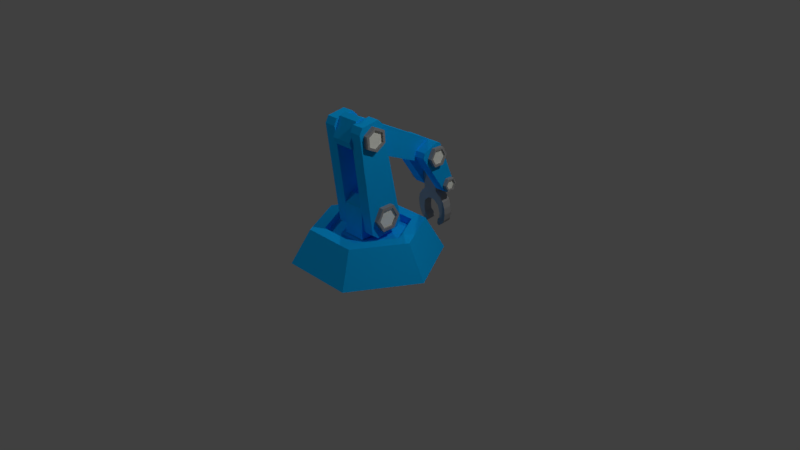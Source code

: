 # Source: inserterv4.blend  (saved by Blender 2.78.0; exported with 4.5.12 LTS)
import bpy
from mathutils import Matrix  # noqa: F401  (used for matrix-valued properties, if any)

bpy.ops.wm.read_factory_settings(use_empty=True)
scene = bpy.context.scene
scene.name = 'Scene'

# ---- collections
col_collection_1 = bpy.data.collections.new('Collection 1'); scene.collection.children.link(col_collection_1)

# ---- materials (node trees are filled in below, after node groups)
mat_material_001 = bpy.data.materials.new('Material.001')
mat_material_001.alpha_threshold = 0.0
mat_material_001.use_transparent_shadow = False
mat_material_001.diffuse_color = (0.004449, 0.4505, 1.0, 1.0)
mat_material_001.roughness = 0.5
mat_material_001.specular_intensity = 1.0
mat_material_002 = bpy.data.materials.new('Material.002')
mat_material_002.alpha_threshold = 0.0
mat_material_002.use_transparent_shadow = False
mat_material_002.diffuse_color = (0.3506, 0.3506, 0.3506, 1.0)
mat_material_002.roughness = 0.5
mat_material_003 = bpy.data.materials.new('Material.003')
mat_material_003.alpha_threshold = 0.0
mat_material_003.use_transparent_shadow = False
mat_material_003.diffuse_color = (0.9816, 1.0, 0.9068, 1.0)
mat_material_003.roughness = 0.5
mat_material_003.specular_intensity = 1.0

# ---- material node trees

# ---- world
world_world = bpy.data.worlds.new('World'); scene.world = world_world
world_world.color = (0.05088, 0.05088, 0.05088)
world_world.use_sun_shadow = False
world_world.sun_shadow_jitter_overblur = 0.0
world_world.cycles.sampling_method = 'MANUAL'

# ---- cameras
cam_camera = bpy.data.cameras.new('Camera')
cam_camera.clip_end = 100.0
cam_camera.lens = 35.0
cam_camera.sensor_width = 32.0
cam_camera.sensor_height = 18.0
cam_camera.ortho_scale = 7.314
cam_camera.dof.focus_distance = 0.0
cam_camera.dof.aperture_fstop = 128.0

# ---- lights
light_lamp = bpy.data.lights.new('Lamp', 'POINT')
light_lamp.transmission_factor = 0.0
light_lamp.cutoff_distance = 30.0
light_lamp.energy = 349.0
light_lamp.shadow_buffer_clip_start = 1.001
light_lamp.shadow_soft_size = 0.1
light_lamp.shadow_maximum_resolution = 0.006
light_lamp.use_absolute_resolution = True
light_lamp_001 = bpy.data.lights.new('Lamp.001', 'POINT')
light_lamp_001.transmission_factor = 0.0
light_lamp_001.cutoff_distance = 30.0
light_lamp_001.energy = 349.0
light_lamp_001.shadow_buffer_clip_start = 1.001
light_lamp_001.shadow_soft_size = 0.1
light_lamp_001.shadow_maximum_resolution = 0.006
light_lamp_001.use_absolute_resolution = True
light_lamp_002 = bpy.data.lights.new('Lamp.002', 'POINT')
light_lamp_002.transmission_factor = 0.0
light_lamp_002.cutoff_distance = 30.0
light_lamp_002.energy = 349.0
light_lamp_002.shadow_buffer_clip_start = 1.001
light_lamp_002.shadow_soft_size = 0.1
light_lamp_002.shadow_maximum_resolution = 0.006
light_lamp_002.use_absolute_resolution = True

# ---- meshes
me_cylinder = bpy.data.meshes.new('Cylinder')
me_cylinder.from_pydata([(-0.5, 0.866, -0.01206), (-0.3721, 0.6444, 0.4354), (0.5, 0.866, -0.01206), (0.3721, 0.6444, 0.4354), (1.0, -5.96e-08, -0.01206), (0.7441, 0.0, 0.4354), (0.5, -0.866, -0.01206), (0.3721, -0.6444, 0.4354), (-0.5, -0.866, -0.01206), (-0.3721, -0.6444, 0.4354), (-1.0, -1.192e-07, -0.01206), (-0.7441, -8.941e-08, 0.4354), (0.2794, 0.4839, 0.4354), (-0.2794, 0.4839, 0.4354), (0.5588, -1.49e-08, 0.4354), (0.2794, -0.4839, 0.4354), (-0.2794, -0.4839, 0.4354), (-0.5588, -7.451e-08, 0.4354), (0.2794, 0.4839, 0.3333), (-0.2794, 0.4839, 0.3333), (0.5588, -1.49e-08, 0.3333), (0.2794, -0.4839, 0.3333), (-0.2794, -0.4839, 0.3333), (-0.5588, -7.451e-08, 0.3333)], [], [(0, 1, 3, 2), (2, 3, 5, 4), (4, 5, 7, 6), (6, 7, 9, 8), (9, 7, 15, 16), (8, 9, 11, 10), (10, 11, 1, 0), (0, 2, 4, 6, 8, 10), (17, 16, 22, 23), (5, 3, 12, 14), (11, 9, 16, 17), (3, 1, 13, 12), (7, 5, 14, 15), (1, 11, 17, 13), (18, 19, 23, 22, 21, 20), (15, 14, 20, 21), (12, 13, 19, 18), (13, 17, 23, 19), (16, 15, 21, 22), (14, 12, 18, 20)])
me_cylinder.materials.append(mat_material_001)
me_cylinder.use_remesh_preserve_volume = False
me_cylinder.use_remesh_preserve_attributes = False
me_cylinder.use_mirror_vertex_groups = False
me_cylinder.update()
me_cube_001 = bpy.data.meshes.new('Cube.001')
me_cube_001.from_pydata([(-0.1518, -0.241, 0.3441), (-0.1518, 0.241, 0.3441), (0.1518, -0.241, 0.3441), (0.1518, 0.241, 0.3441), (-0.1518, -0.241, 0.7673), (-0.1518, -0.1439, 0.8767), (-0.1518, 0.1439, 0.8767), (-0.1518, 0.241, 0.7673), (0.1518, -0.1439, 0.8767), (0.1518, -0.241, 0.7673), (0.1518, 0.241, 0.7673), (0.1518, 0.1439, 0.8767)], [], [(11, 6, 5, 8), (3, 10, 11, 8, 9, 2), (0, 4, 5, 6, 7, 1), (1, 3, 2, 0), (1, 7, 10, 3), (6, 11, 10, 7), (8, 5, 4, 9), (2, 9, 4, 0)])
me_cube_001.materials.append(mat_material_001)
me_cube_001.use_remesh_preserve_volume = False
me_cube_001.use_remesh_preserve_attributes = False
me_cube_001.use_mirror_vertex_groups = False
me_cube_001.update()
me_cube_002 = bpy.data.meshes.new('Cube.002')
me_cube_002.from_pydata([(0.1461, -0.1397, -0.2654), (0.1461, -0.2257, -0.2047), (0.1461, -0.4028, 1.145), (0.1461, -0.3592, 1.228), (0.1461, 0.2382, -0.1247), (0.1461, 0.1775, -0.2107), (0.1461, -0.1161, 1.27), (0.1461, -0.04729, 1.206), (0.3097, -0.2257, -0.2047), (0.3097, -0.1397, -0.2654), (0.3097, -0.3592, 1.228), (0.3097, -0.4028, 1.145), (0.3097, 0.1775, -0.2107), (0.3097, 0.2382, -0.1247), (0.3097, -0.04729, 1.206), (0.3097, -0.1161, 1.27)], [], [(8, 11, 2, 1), (12, 13, 14, 15, 10, 11, 8, 9), (15, 6, 3, 10), (0, 1, 2, 3, 6, 7, 4, 5), (4, 7, 14, 13), (12, 5, 4, 13), (6, 15, 14, 7), (0, 9, 8, 1), (10, 3, 2, 11), (5, 12, 9, 0)])
me_cube_002.materials.append(mat_material_001)
me_cube_002.use_remesh_preserve_volume = False
me_cube_002.use_remesh_preserve_attributes = False
me_cube_002.use_mirror_vertex_groups = False
me_cube_002.update()
me_cylinder_001 = bpy.data.meshes.new('Cylinder.001')
me_cylinder_001.from_pydata([(0.3069, 0.4602, 0.917), (0.3714, 0.4602, 0.917), (0.3069, 0.5543, 0.7647), (0.3714, 0.5543, 0.7647), (0.3069, 0.4694, 0.607), (0.3714, 0.4694, 0.607), (0.3069, 0.2905, 0.6017), (0.3714, 0.2905, 0.6017), (0.3069, 0.1964, 0.754), (0.3714, 0.1964, 0.754), (0.3069, 0.2812, 0.9116), (0.3714, 0.2812, 0.9116), (0.3714, 0.5131, 0.7634), (0.3714, 0.4407, 0.8807), (0.3714, 0.4478, 0.642), (0.3714, 0.31, 0.6379), (0.3714, 0.2375, 0.7552), (0.3714, 0.3029, 0.8766), (0.3454, 0.5131, 0.7634), (0.3454, 0.4407, 0.8807), (0.3454, 0.4478, 0.642), (0.3454, 0.31, 0.6379), (0.3454, 0.2375, 0.7552), (0.3454, 0.3029, 0.8766), (-0.3069, 0.4602, 0.917), (-0.3714, 0.4602, 0.917), (-0.3069, 0.5543, 0.7647), (-0.3714, 0.5543, 0.7647), (-0.3069, 0.4694, 0.607), (-0.3714, 0.4694, 0.607), (-0.3069, 0.2905, 0.6017), (-0.3714, 0.2905, 0.6017), (-0.3069, 0.1964, 0.754), (-0.3714, 0.1964, 0.754), (-0.3069, 0.2812, 0.9116), (-0.3714, 0.2812, 0.9116), (-0.3714, 0.5131, 0.7634), (-0.3714, 0.4407, 0.8807), (-0.3714, 0.4478, 0.642), (-0.3714, 0.31, 0.6379), (-0.3714, 0.2375, 0.7552), (-0.3714, 0.3029, 0.8766), (-0.3454, 0.5131, 0.7634), (-0.3454, 0.4407, 0.8807), (-0.3454, 0.4478, 0.642), (-0.3454, 0.31, 0.6379), (-0.3454, 0.2375, 0.7552), (-0.3454, 0.3029, 0.8766)], [], [(0, 1, 3, 2), (2, 3, 5, 4), (4, 5, 7, 6), (6, 7, 9, 8), (5, 3, 12, 14), (8, 9, 11, 10), (10, 11, 1, 0), (0, 2, 4, 6, 8, 10), (15, 14, 20, 21), (11, 9, 16, 17), (3, 1, 13, 12), (7, 5, 14, 15), (1, 11, 17, 13), (9, 7, 15, 16), (18, 19, 23, 22, 21, 20), (12, 13, 19, 18), (13, 17, 23, 19), (16, 15, 21, 22), (14, 12, 18, 20), (17, 16, 22, 23), (24, 26, 27, 25), (26, 28, 29, 27), (28, 30, 31, 29), (30, 32, 33, 31), (29, 38, 36, 27), (32, 34, 35, 33), (34, 24, 25, 35), (24, 34, 32, 30, 28, 26), (39, 45, 44, 38), (35, 41, 40, 33), (27, 36, 37, 25), (31, 39, 38, 29), (25, 37, 41, 35), (33, 40, 39, 31), (42, 44, 45, 46, 47, 43), (36, 42, 43, 37), (37, 43, 47, 41), (40, 46, 45, 39), (38, 44, 42, 36), (41, 47, 46, 40)])
me_cylinder_001.polygons.foreach_set('material_index', [0, 0, 0, 0, 0, 0, 0, 0, 0, 0, 0, 0, 0, 0, 1, 0, 0, 0, 0, 0, 0, 0, 0, 0, 0, 0, 0, 0, 0, 0, 0, 0, 0, 0, 1, 0, 0, 0, 0, 0])
me_cylinder_001.materials.append(mat_material_002)
me_cylinder_001.materials.append(mat_material_003)
me_cylinder_001.use_remesh_preserve_volume = False
me_cylinder_001.use_remesh_preserve_attributes = False
me_cylinder_001.use_mirror_vertex_groups = False
me_cylinder_001.update()
me_cube_004 = bpy.data.meshes.new('Cube.004')
me_cube_004.from_pydata([(-0.1487, -0.1105, 0.1947), (-0.1487, -0.02892, 0.2247), (-0.09932, 1.239, -0.4081), (-0.09932, 1.276, -0.4778), (-0.1487, -0.192, -0.1285), (-0.1487, -0.222, -0.04686), (-0.09932, 1.189, -0.666), (-0.09932, 1.112, -0.6832), (0.1487, -0.02892, 0.2247), (0.1487, -0.1105, 0.1947), (0.09932, 1.276, -0.4778), (0.09932, 1.239, -0.4081), (0.1487, -0.222, -0.04686), (0.1487, -0.192, -0.1285), (0.09932, 1.112, -0.6832), (0.09932, 1.189, -0.666)], [], [(8, 11, 2, 1), (12, 13, 14, 15, 10, 11, 8, 9), (15, 6, 3, 10), (0, 1, 2, 3, 6, 7, 4, 5), (4, 7, 14, 13), (12, 5, 4, 13), (6, 15, 14, 7), (0, 9, 8, 1), (10, 3, 2, 11), (5, 12, 9, 0)])
me_cube_004.materials.append(mat_material_001)
me_cube_004.use_remesh_preserve_volume = False
me_cube_004.use_remesh_preserve_attributes = False
me_cube_004.use_mirror_vertex_groups = False
me_cube_004.update()
me_cube_005 = bpy.data.meshes.new('Cube.005')
me_cube_005.from_pydata([(0.1021, 0.006549, 0.1809), (0.1021, 0.07603, 0.158), (0.1021, 0.3495, -0.4687), (0.1021, 0.3405, -0.5167), (0.1021, -0.2161, 0.01054), (0.1021, -0.1932, 0.08002), (0.1021, 0.2256, -0.5748), (0.1021, 0.1815, -0.5535), (0.2657, 0.07603, 0.158), (0.2657, 0.006549, 0.1809), (0.2657, 0.3405, -0.5167), (0.2657, 0.3495, -0.4687), (0.2657, -0.1932, 0.08002), (0.2657, -0.2161, 0.01054), (0.2657, 0.1815, -0.5535), (0.2657, 0.2256, -0.5748)], [], [(8, 11, 2, 1), (12, 13, 14, 15, 10, 11, 8, 9), (15, 6, 3, 10), (0, 1, 2, 3, 6, 7, 4, 5), (4, 7, 14, 13), (12, 5, 4, 13), (6, 15, 14, 7), (0, 9, 8, 1), (10, 3, 2, 11), (5, 12, 9, 0)])
me_cube_005.materials.append(mat_material_001)
me_cube_005.use_remesh_preserve_volume = False
me_cube_005.use_remesh_preserve_attributes = False
me_cube_005.use_mirror_vertex_groups = False
me_cube_005.update()
me_cylinder_003 = bpy.data.meshes.new('Cylinder.003')
me_cylinder_003.from_pydata([(0.2702, 1.556, 1.906), (0.327, 1.556, 1.906), (0.2702, 1.627, 1.784), (0.327, 1.627, 1.784), (0.2702, 1.558, 1.662), (0.327, 1.558, 1.662), (0.2702, 1.417, 1.661), (0.327, 1.417, 1.661), (0.2702, 1.346, 1.783), (0.327, 1.346, 1.783), (0.2702, 1.416, 1.905), (0.327, 1.416, 1.905), (0.327, 1.595, 1.784), (0.327, 1.54, 1.878), (0.327, 1.541, 1.69), (0.327, 1.433, 1.689), (0.327, 1.378, 1.783), (0.327, 1.432, 1.877), (0.3041, 1.595, 1.784), (0.3041, 1.54, 1.878), (0.3041, 1.541, 1.69), (0.3041, 1.433, 1.689), (0.3041, 1.378, 1.783), (0.3041, 1.432, 1.877), (-0.2702, 1.556, 1.906), (-0.327, 1.556, 1.906), (-0.2702, 1.627, 1.784), (-0.327, 1.627, 1.784), (-0.2702, 1.558, 1.662), (-0.327, 1.558, 1.662), (-0.2702, 1.417, 1.661), (-0.327, 1.417, 1.661), (-0.2702, 1.346, 1.783), (-0.327, 1.346, 1.783), (-0.2702, 1.416, 1.905), (-0.327, 1.416, 1.905), (-0.327, 1.595, 1.784), (-0.327, 1.54, 1.878), (-0.327, 1.541, 1.69), (-0.327, 1.433, 1.689), (-0.327, 1.378, 1.783), (-0.327, 1.432, 1.877), (-0.3041, 1.595, 1.784), (-0.3041, 1.54, 1.878), (-0.3041, 1.541, 1.69), (-0.3041, 1.433, 1.689), (-0.3041, 1.378, 1.783), (-0.3041, 1.432, 1.877)], [], [(0, 1, 3, 2), (2, 3, 5, 4), (4, 5, 7, 6), (6, 7, 9, 8), (5, 3, 12, 14), (8, 9, 11, 10), (10, 11, 1, 0), (0, 2, 4, 6, 8, 10), (15, 14, 20, 21), (11, 9, 16, 17), (3, 1, 13, 12), (7, 5, 14, 15), (1, 11, 17, 13), (9, 7, 15, 16), (18, 19, 23, 22, 21, 20), (12, 13, 19, 18), (13, 17, 23, 19), (16, 15, 21, 22), (14, 12, 18, 20), (17, 16, 22, 23), (24, 26, 27, 25), (26, 28, 29, 27), (28, 30, 31, 29), (30, 32, 33, 31), (29, 38, 36, 27), (32, 34, 35, 33), (34, 24, 25, 35), (24, 34, 32, 30, 28, 26), (39, 45, 44, 38), (35, 41, 40, 33), (27, 36, 37, 25), (31, 39, 38, 29), (25, 37, 41, 35), (33, 40, 39, 31), (42, 44, 45, 46, 47, 43), (36, 42, 43, 37), (37, 43, 47, 41), (40, 46, 45, 39), (38, 44, 42, 36), (41, 47, 46, 40)])
me_cylinder_003.polygons.foreach_set('material_index', [0, 0, 0, 0, 0, 0, 0, 0, 0, 0, 0, 0, 0, 0, 1, 0, 0, 0, 0, 0, 0, 0, 0, 0, 0, 0, 0, 0, 0, 0, 0, 0, 0, 0, 1, 0, 0, 0, 0, 0])
me_cylinder_003.materials.append(mat_material_002)
me_cylinder_003.materials.append(mat_material_003)
me_cylinder_003.use_remesh_preserve_volume = False
me_cylinder_003.use_remesh_preserve_attributes = False
me_cylinder_003.use_mirror_vertex_groups = False
me_cylinder_003.update()
me_cube_006 = bpy.data.meshes.new('Cube.006')
me_cube_006.from_pydata([(0.1902, 0.1266, -0.6022), (0.1902, 8.637e-05, -0.6154), (0.1151, 0.005872, -0.6711), (0.1151, 0.1324, -0.658), (0.1701, -0.03033, -0.2172), (0.2171, -0.03398, -0.2874), (0.1055, 0.07263, 0.09218), (0.1055, 0.0443, 0.1152), (0.05383, 0.0935, -0.2836), (0.1055, -0.06676, 0.1037), (0.1055, -0.08976, 0.07532), (0.05383, -0.03301, -0.2967), (-4.719e-08, -0.06676, 0.1037), (-4.719e-08, -0.08976, 0.07532), (-4.719e-08, -0.03402, -0.287), (-4.719e-08, 0.0443, 0.1152), (-4.719e-08, 0.07263, 0.09218), (-4.719e-08, 0.09249, -0.2739), (0.2171, 0.09252, -0.2742), (0.1648, 0.08944, -0.209), (0.1014, 0.08366, -0.1441), (0.1014, -0.05204, -0.1581), (-4.719e-08, -0.0483, -0.1942), (-4.719e-08, 0.0874, -0.1801), (0.2171, 0.1213, -0.5514), (0.2171, -0.005222, -0.5645), (0.1337, -0.01323, -0.5451), (0.1337, 0.1133, -0.532), (0.238, -0.0244, -0.3798), (0.238, -0.01481, -0.4721), (0.238, 0.1117, -0.459), (0.238, 0.1021, -0.3666), (0.1428, -0.01482, -0.472), (0.1236, -0.02621, -0.3623), (0.1236, 0.1003, -0.3492), (0.1428, 0.1117, -0.4589), (0.08936, 0.1186, -0.5765), (0.1116, 0.1157, -0.5499), (0.1024, 0.1317, -0.6518), (0.08589, 0.1305, -0.6352), (0.08589, 0.004041, -0.6483), (0.1024, 0.00523, -0.6649), (0.1116, -0.01084, -0.563), (0.09438, 0.002502, -0.5901)], [], [(35, 30, 24, 27), (20, 21, 4, 19), (14, 17, 8, 11), (22, 14, 11, 21), (30, 29, 25, 24), (32, 35, 27, 26), (15, 7, 6, 16), (12, 9, 7, 15), (10, 6, 7, 9), (25, 26, 2, 1), (27, 24, 0, 3), (24, 25, 1, 0), (9, 12, 13, 10), (2, 3, 0, 1), (21, 11, 5, 4), (20, 8, 17, 23), (6, 20, 23, 16), (8, 20, 19, 18), (13, 22, 21, 10), (10, 21, 20, 6), (4, 5, 18, 19), (29, 32, 26, 25), (26, 27, 37, 42), (2, 26, 42, 43, 40, 41), (3, 2, 41, 38), (27, 3, 38, 39, 36, 37), (5, 11, 33, 28), (28, 33, 32, 29), (11, 8, 34, 33), (33, 34, 35, 32), (18, 5, 28, 31), (31, 28, 29, 30), (8, 18, 31, 34), (34, 31, 30, 35), (38, 41, 40, 39), (36, 43, 42, 37), (43, 36, 39, 40)])
_k = set([(0, 3), (0, 24), (3, 38), (6, 20), (8, 17), (8, 34), (18, 19), (18, 31), (19, 20), (24, 30), (27, 35), (30, 31), (34, 35), (36, 37), (36, 39), (38, 39)])
me_cube_006.attributes.new('sharp_edge', 'BOOLEAN', 'EDGE').data.foreach_set('value', [ (min(e.vertices), max(e.vertices)) in _k for e in me_cube_006.edges])
me_cube_006.materials.append(mat_material_002)
me_cube_006.use_remesh_preserve_volume = False
me_cube_006.use_remesh_preserve_attributes = False
me_cube_006.use_mirror_vertex_groups = False
me_cube_006.update()
me_cylinder_004 = bpy.data.meshes.new('Cylinder.004')
me_cylinder_004.from_pydata([(0.2702, 1.769, 1.415), (0.327, 1.769, 1.415), (0.2702, 1.817, 1.333), (0.327, 1.817, 1.333), (0.2702, 1.77, 1.25), (0.327, 1.77, 1.25), (0.2702, 1.674, 1.249), (0.327, 1.674, 1.249), (0.2702, 1.626, 1.332), (0.327, 1.626, 1.332), (0.2702, 1.673, 1.415), (0.327, 1.673, 1.415), (0.327, 1.795, 1.333), (0.327, 1.758, 1.396), (0.327, 1.759, 1.269), (0.327, 1.685, 1.269), (0.327, 1.648, 1.332), (0.327, 1.685, 1.396), (0.3041, 1.795, 1.333), (0.3041, 1.758, 1.396), (0.3041, 1.759, 1.269), (0.3041, 1.685, 1.269), (0.3041, 1.648, 1.332), (0.3041, 1.685, 1.396), (-0.2702, 1.769, 1.415), (-0.327, 1.769, 1.415), (-0.2702, 1.817, 1.333), (-0.327, 1.817, 1.333), (-0.2702, 1.77, 1.25), (-0.327, 1.77, 1.25), (-0.2702, 1.674, 1.249), (-0.327, 1.674, 1.249), (-0.2702, 1.626, 1.332), (-0.327, 1.626, 1.332), (-0.2702, 1.673, 1.415), (-0.327, 1.673, 1.415), (-0.327, 1.795, 1.333), (-0.327, 1.758, 1.396), (-0.327, 1.759, 1.269), (-0.327, 1.685, 1.269), (-0.327, 1.648, 1.332), (-0.327, 1.685, 1.396), (-0.3041, 1.795, 1.333), (-0.3041, 1.758, 1.396), (-0.3041, 1.759, 1.269), (-0.3041, 1.685, 1.269), (-0.3041, 1.648, 1.332), (-0.3041, 1.685, 1.396)], [], [(0, 1, 3, 2), (2, 3, 5, 4), (4, 5, 7, 6), (6, 7, 9, 8), (5, 3, 12, 14), (8, 9, 11, 10), (10, 11, 1, 0), (0, 2, 4, 6, 8, 10), (15, 14, 20, 21), (11, 9, 16, 17), (3, 1, 13, 12), (7, 5, 14, 15), (1, 11, 17, 13), (9, 7, 15, 16), (18, 19, 23, 22, 21, 20), (12, 13, 19, 18), (13, 17, 23, 19), (16, 15, 21, 22), (14, 12, 18, 20), (17, 16, 22, 23), (24, 26, 27, 25), (26, 28, 29, 27), (28, 30, 31, 29), (30, 32, 33, 31), (29, 38, 36, 27), (32, 34, 35, 33), (34, 24, 25, 35), (24, 34, 32, 30, 28, 26), (39, 45, 44, 38), (35, 41, 40, 33), (27, 36, 37, 25), (31, 39, 38, 29), (25, 37, 41, 35), (33, 40, 39, 31), (42, 44, 45, 46, 47, 43), (36, 42, 43, 37), (37, 43, 47, 41), (40, 46, 45, 39), (38, 44, 42, 36), (41, 47, 46, 40)])
me_cylinder_004.polygons.foreach_set('material_index', [0, 0, 0, 0, 0, 0, 0, 0, 0, 0, 0, 0, 0, 0, 1, 0, 0, 0, 0, 0, 0, 0, 0, 0, 0, 0, 0, 0, 0, 0, 0, 0, 0, 0, 1, 0, 0, 0, 0, 0])
me_cylinder_004.materials.append(mat_material_002)
me_cylinder_004.materials.append(mat_material_003)
me_cylinder_004.use_remesh_preserve_volume = False
me_cylinder_004.use_remesh_preserve_attributes = False
me_cylinder_004.use_mirror_vertex_groups = False
me_cylinder_004.update()
me_cylinder_002 = bpy.data.meshes.new('Cylinder.002')
me_cylinder_002.from_pydata([(0.3069, 1.111, 1.629), (0.3714, 1.111, 1.629), (0.3069, 1.123, 1.473), (0.3714, 1.123, 1.473), (0.3069, 0.9941, 1.384), (0.3714, 0.9941, 1.384), (0.3069, 0.8524, 1.451), (0.3714, 0.8524, 1.451), (0.3069, 0.8398, 1.607), (0.3714, 0.8398, 1.607), (0.3069, 0.9689, 1.696), (0.3714, 0.9689, 1.696), (0.3714, 1.091, 1.488), (0.3714, 1.081, 1.609), (0.3714, 0.9912, 1.419), (0.3714, 0.8821, 1.471), (0.3714, 0.8724, 1.592), (0.3714, 0.9718, 1.66), (0.3454, 1.091, 1.488), (0.3454, 1.081, 1.609), (0.3454, 0.9912, 1.419), (0.3454, 0.8821, 1.471), (0.3454, 0.8724, 1.592), (0.3454, 0.9718, 1.66), (-0.3069, 1.111, 1.629), (-0.3714, 1.111, 1.629), (-0.3069, 1.123, 1.473), (-0.3714, 1.123, 1.473), (-0.3069, 0.9941, 1.384), (-0.3714, 0.9941, 1.384), (-0.3069, 0.8524, 1.451), (-0.3714, 0.8524, 1.451), (-0.3069, 0.8398, 1.607), (-0.3714, 0.8398, 1.607), (-0.3069, 0.9689, 1.696), (-0.3714, 0.9689, 1.696), (-0.3714, 1.091, 1.488), (-0.3714, 1.081, 1.609), (-0.3714, 0.9912, 1.419), (-0.3714, 0.8821, 1.471), (-0.3714, 0.8724, 1.592), (-0.3714, 0.9718, 1.66), (-0.3454, 1.091, 1.488), (-0.3454, 1.081, 1.609), (-0.3454, 0.9912, 1.419), (-0.3454, 0.8821, 1.471), (-0.3454, 0.8724, 1.592), (-0.3454, 0.9718, 1.66)], [], [(0, 1, 3, 2), (2, 3, 5, 4), (4, 5, 7, 6), (6, 7, 9, 8), (5, 3, 12, 14), (8, 9, 11, 10), (10, 11, 1, 0), (0, 2, 4, 6, 8, 10), (15, 14, 20, 21), (11, 9, 16, 17), (3, 1, 13, 12), (7, 5, 14, 15), (1, 11, 17, 13), (9, 7, 15, 16), (18, 19, 23, 22, 21, 20), (12, 13, 19, 18), (13, 17, 23, 19), (16, 15, 21, 22), (14, 12, 18, 20), (17, 16, 22, 23), (24, 26, 27, 25), (26, 28, 29, 27), (28, 30, 31, 29), (30, 32, 33, 31), (29, 38, 36, 27), (32, 34, 35, 33), (34, 24, 25, 35), (24, 34, 32, 30, 28, 26), (39, 45, 44, 38), (35, 41, 40, 33), (27, 36, 37, 25), (31, 39, 38, 29), (25, 37, 41, 35), (33, 40, 39, 31), (42, 44, 45, 46, 47, 43), (36, 42, 43, 37), (37, 43, 47, 41), (40, 46, 45, 39), (38, 44, 42, 36), (41, 47, 46, 40)])
me_cylinder_002.polygons.foreach_set('material_index', [0, 0, 0, 0, 0, 0, 0, 0, 0, 0, 0, 0, 0, 0, 1, 0, 0, 0, 0, 0, 0, 0, 0, 0, 0, 0, 0, 0, 0, 0, 0, 0, 0, 0, 1, 0, 0, 0, 0, 0])
me_cylinder_002.materials.append(mat_material_002)
me_cylinder_002.materials.append(mat_material_003)
me_cylinder_002.use_remesh_preserve_volume = False
me_cylinder_002.use_remesh_preserve_attributes = False
me_cylinder_002.use_mirror_vertex_groups = False
me_cylinder_002.update()

# ---- objects
ob_cylinder = bpy.data.objects.new('Cylinder', me_cylinder)
ob_cube = bpy.data.objects.new('Cube', me_cube_001)
ob_cube_001 = bpy.data.objects.new('Cube.001', me_cube_002)
ob_cylinder_001 = bpy.data.objects.new('Cylinder.001', me_cylinder_001)
ob_cube_002 = bpy.data.objects.new('Cube.002', me_cube_004)
ob_cube_003 = bpy.data.objects.new('Cube.003', me_cube_005)
ob_cylinder_003 = bpy.data.objects.new('Cylinder.003', me_cylinder_003)
ob_cube_004 = bpy.data.objects.new('Cube.004', me_cube_006)
ob_empty = bpy.data.objects.new('Empty', None)
ob_cylinder_004 = bpy.data.objects.new('Cylinder.004', me_cylinder_004)
ob_cylinder_002 = bpy.data.objects.new('Cylinder.002', me_cylinder_002)
ob_lamp = bpy.data.objects.new('Lamp', light_lamp)
ob_camera = bpy.data.objects.new('Camera', cam_camera)
ob_lamp_001 = bpy.data.objects.new('Lamp.001', light_lamp_001)
ob_lamp_002 = bpy.data.objects.new('Lamp.002', light_lamp_002)

# ---- transforms, parenting, visibility, modifiers, constraints
ob_cylinder.location = (0.0, 0.0, 0.0)
ob_cylinder.lineart.crease_threshold = 0.0
ob_cube.parent = ob_cylinder
ob_cube.location = (0.0, 0.0, 0.0)
ob_cube.lineart.crease_threshold = 0.0
ob_cube_001.parent = ob_cube
ob_cube_001.location = (2.235e-08, 0.0208, 0.6492)
ob_cube_001.lineart.crease_threshold = 0.0
_m = ob_cube_001.modifiers.new('Mirror', 'MIRROR')
ob_cylinder_001.parent = ob_cube_001
ob_cylinder_001.matrix_parent_inverse = Matrix(((1.0, 0.0, 0.0, -2.235e-08), (0.0, 1.0, 0.0, -0.0208), (0.0, 0.0, 1.0, -0.6955), (0.0, 0.0, 0.0, 1.0)))
ob_cylinder_001.location = (0.0, -0.371, -0.07853)
ob_cylinder_001.lineart.crease_threshold = 0.0
ob_cube_002.parent = ob_cube_001
ob_cube_002.matrix_parent_inverse = Matrix(((1.0, 0.0, 0.0, -2.235e-08), (0.0, 1.0, 0.0, -0.0208), (0.0, 0.0, 1.0, -0.6955), (0.0, 0.0, 0.0, 1.0)))
ob_cube_002.location = (2.235e-08, -0.1819, 1.754)
ob_cube_002.lineart.crease_threshold = 0.0
ob_cube_003.parent = ob_cube_002
ob_cube_003.matrix_parent_inverse = Matrix(((1.0, 0.0, 0.0, -2.235e-08), (0.0, 1.0, 0.0, 0.1819), (0.0, 0.0, 1.0, -1.754), (0.0, 0.0, 0.0, 1.0)))
ob_cube_003.location = (4.719e-08, 0.9173, 1.224)
ob_cube_003.lineart.crease_threshold = 0.0
_m = ob_cube_003.modifiers.new('Mirror', 'MIRROR')
ob_cylinder_003.parent = ob_cube_003
ob_cylinder_003.matrix_parent_inverse = Matrix(((1.0, 0.0, 0.0, -4.719e-08), (0.0, 1.0, 0.0, -0.9173), (0.0, 0.0, 1.0, -1.224), (0.0, 0.0, 0.0, 1.0)))
ob_cylinder_003.location = (-1.066e-14, -0.5693, -0.5596)
ob_cylinder_003.lineart.crease_threshold = 0.0
ob_cube_004.parent = ob_cube_003
ob_cube_004.matrix_parent_inverse = Matrix(((1.0, 0.0, 0.0, -4.719e-08), (0.0, 1.0, 0.0, -0.9173), (0.0, 0.0, 1.0, -1.224), (0.0, 0.0, 0.0, 1.0)))
ob_cube_004.location = (4.719e-08, 1.152, 0.7728)
ob_cube_004.lineart.crease_threshold = 0.0
_m = ob_cube_004.modifiers.new('Mirror', 'MIRROR')
_m.use_clip = True
ob_empty.parent = ob_cube_004
ob_empty.matrix_parent_inverse = Matrix(((-1.0, -3.258e-07, 0.0, -4.719e-08), (3.258e-07, -1.0, 0.0, -1.152), (0.0, 0.0, 1.0, -0.7266), (0.0, 0.0, 0.0, 1.0)))
ob_empty.location = (0.01169, -1.185, 0.2696)
ob_empty.empty_image_offset = (0.0, 0.0)
ob_empty.lineart.crease_threshold = 0.0
ob_cylinder_004.parent = ob_cube_004
ob_cylinder_004.matrix_parent_inverse = Matrix(((1.0, 0.0, 0.0, -4.719e-08), (0.0, 1.0, 0.0, -1.152), (0.0, 0.0, 1.0, -0.7728), (0.0, 0.0, 0.0, 1.0)))
ob_cylinder_004.location = (-7.374e-15, -0.5693, -0.5596)
ob_cylinder_004.lineart.crease_threshold = 0.0
ob_cylinder_002.parent = ob_cube_002
ob_cylinder_002.matrix_parent_inverse = Matrix(((1.0, 0.0, 0.0, -2.235e-08), (0.0, 1.0, 0.0, 0.1819), (0.0, 0.0, 1.0, -1.754), (0.0, 0.0, 0.0, 1.0)))
ob_cylinder_002.location = (0.0, -1.163, 0.2141)
ob_cylinder_002.lineart.crease_threshold = 0.0
ob_lamp.location = (4.076, 1.005, 5.904)
ob_lamp.rotation_euler = (0.6503, 0.05522, 1.866)
ob_lamp.lock_rotations_4d = False
ob_lamp.empty_display_type = 'ARROWS'
ob_lamp.color = (0.0, 0.0, 0.0, 0.0)
ob_lamp.lineart.crease_threshold = 0.0
ob_camera.location = (7.481, -6.508, 5.344)
ob_camera.rotation_euler = (1.109, 0.0, 0.8149)
ob_camera.lock_rotations_4d = False
ob_camera.empty_display_type = 'ARROWS'
ob_camera.color = (0.0, 0.0, 0.0, 0.0)
ob_camera.display_type = 'WIRE'
ob_camera.lineart.crease_threshold = 0.0
ob_lamp_001.location = (-6.068, -10.34, 5.904)
ob_lamp_001.rotation_euler = (0.6503, 0.05522, 1.866)
ob_lamp_001.lock_rotations_4d = False
ob_lamp_001.empty_display_type = 'ARROWS'
ob_lamp_001.color = (0.0, 0.0, 0.0, 0.0)
ob_lamp_001.lineart.crease_threshold = 0.0
ob_lamp_002.location = (-6.068, 4.015, 5.904)
ob_lamp_002.rotation_euler = (0.6503, 0.05522, 1.866)
ob_lamp_002.lock_rotations_4d = False
ob_lamp_002.empty_display_type = 'ARROWS'
ob_lamp_002.color = (0.0, 0.0, 0.0, 0.0)
ob_lamp_002.lineart.crease_threshold = 0.0

# ---- collection membership
col_collection_1.objects.link(ob_cylinder)
col_collection_1.objects.link(ob_cube)
col_collection_1.objects.link(ob_cube_001)
col_collection_1.objects.link(ob_cylinder_001)
col_collection_1.objects.link(ob_cube_002)
col_collection_1.objects.link(ob_cube_003)
col_collection_1.objects.link(ob_cylinder_003)
col_collection_1.objects.link(ob_cube_004)
col_collection_1.objects.link(ob_empty)
col_collection_1.objects.link(ob_cylinder_004)
col_collection_1.objects.link(ob_cylinder_002)
col_collection_1.objects.link(ob_lamp)
col_collection_1.objects.link(ob_camera)
col_collection_1.objects.link(ob_lamp_001)
col_collection_1.objects.link(ob_lamp_002)

# ---- scene / render settings (as saved in the file)
scene.camera = ob_camera
scene.frame_start = 1; scene.frame_end = 250; scene.frame_set(0)
scene.render.engine = 'BLENDER_EEVEE_NEXT'
scene.render.resolution_percentage = 50
scene.render.dither_intensity = 0.0
scene.cycles.use_denoising = False
scene.cycles.samples = 128
scene.cycles.sampling_pattern = 'TABULATED_SOBOL'
scene.cycles.light_sampling_threshold = 0.0
scene.cycles.use_adaptive_sampling = False
scene.cycles.use_light_tree = False
scene.cycles.blur_glossy = 0.0
scene.cycles.sample_clamp_indirect = 0.0
scene.view_settings.view_transform = 'Standard'
bpy.context.view_layer.update()
